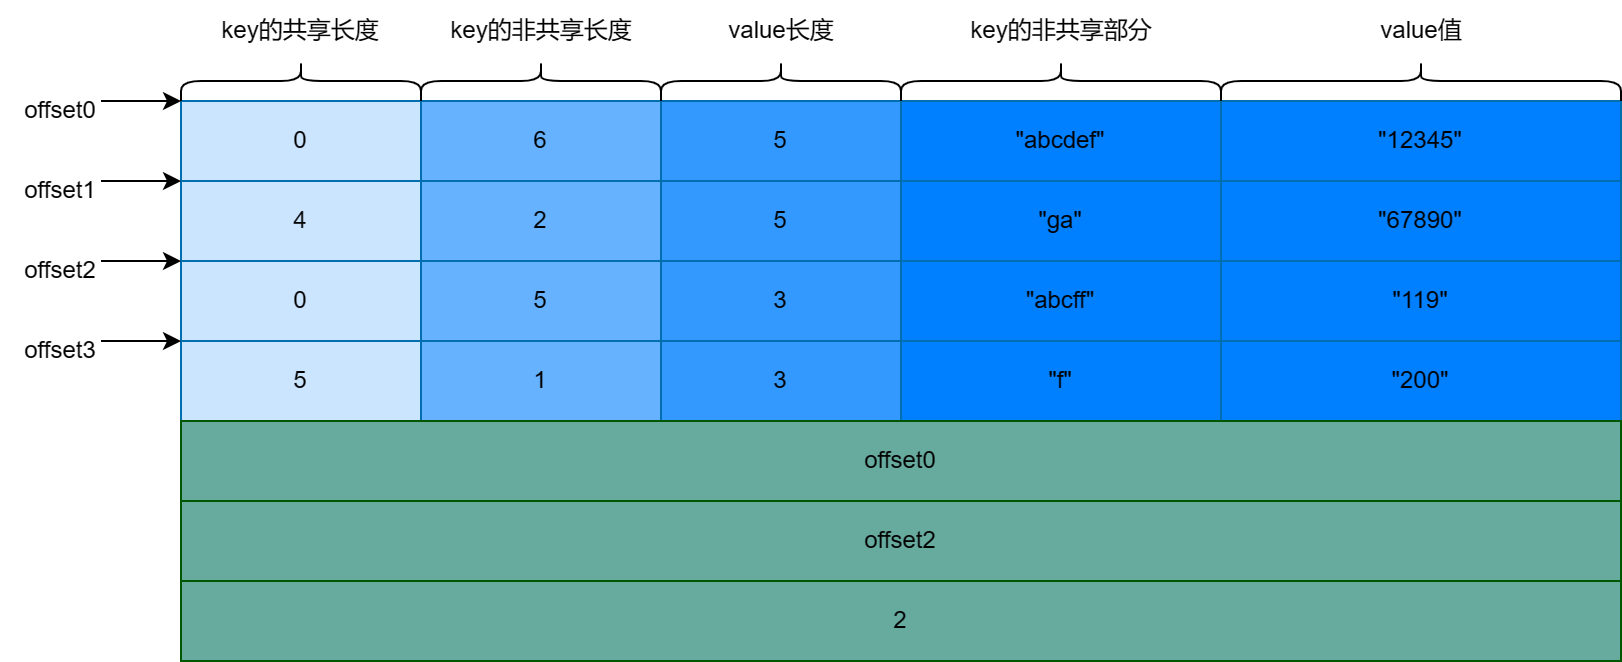

The diagram above was exported from draw.io. Its source (the exported page's mxGraphModel, read from the mxfile embedded in the PNG):
<mxGraphModel dx="978" dy="643" grid="1" gridSize="10" guides="1" tooltips="1" connect="1" arrows="1" fold="1" page="1" pageScale="1" pageWidth="827" pageHeight="1169" math="0" shadow="0">
  <root>
    <mxCell id="0" />
    <mxCell id="1" parent="0" />
    <mxCell id="SJG9VypS8z7DF09QCEfM-1" value="0" style="rounded=0;whiteSpace=wrap;html=1;fillColor=#CCE5FF;fontColor=#000000;strokeColor=#006EAF;" vertex="1" parent="1">
      <mxGeometry x="200" y="200" width="120" height="40" as="geometry" />
    </mxCell>
    <mxCell id="SJG9VypS8z7DF09QCEfM-2" value="6" style="rounded=0;whiteSpace=wrap;html=1;fillColor=#66B2FF;fontColor=#000000;strokeColor=#006EAF;" vertex="1" parent="1">
      <mxGeometry x="320" y="200" width="120" height="40" as="geometry" />
    </mxCell>
    <mxCell id="SJG9VypS8z7DF09QCEfM-3" value="5" style="rounded=0;whiteSpace=wrap;html=1;fillColor=#3399FF;fontColor=#000000;strokeColor=#006EAF;" vertex="1" parent="1">
      <mxGeometry x="440" y="200" width="120" height="40" as="geometry" />
    </mxCell>
    <mxCell id="SJG9VypS8z7DF09QCEfM-4" value="&quot;abcdef&quot;" style="rounded=0;whiteSpace=wrap;html=1;fillColor=#007FFF;fontColor=#000000;strokeColor=#006EAF;" vertex="1" parent="1">
      <mxGeometry x="560" y="200" width="160" height="40" as="geometry" />
    </mxCell>
    <mxCell id="SJG9VypS8z7DF09QCEfM-5" value="&quot;12345&quot;" style="rounded=0;whiteSpace=wrap;html=1;fillColor=#007FFF;fontColor=#000000;strokeColor=#006EAF;" vertex="1" parent="1">
      <mxGeometry x="720" y="200" width="200" height="40" as="geometry" />
    </mxCell>
    <mxCell id="SJG9VypS8z7DF09QCEfM-6" value="4" style="rounded=0;whiteSpace=wrap;html=1;fillColor=#CCE5FF;fontColor=#000000;strokeColor=#006EAF;" vertex="1" parent="1">
      <mxGeometry x="200" y="240" width="120" height="40" as="geometry" />
    </mxCell>
    <mxCell id="SJG9VypS8z7DF09QCEfM-7" value="2" style="rounded=0;whiteSpace=wrap;html=1;fillColor=#66B2FF;fontColor=#000000;strokeColor=#006EAF;" vertex="1" parent="1">
      <mxGeometry x="320" y="240" width="120" height="40" as="geometry" />
    </mxCell>
    <mxCell id="SJG9VypS8z7DF09QCEfM-8" value="5" style="rounded=0;whiteSpace=wrap;html=1;fillColor=#3399FF;fontColor=#000000;strokeColor=#006EAF;" vertex="1" parent="1">
      <mxGeometry x="440" y="240" width="120" height="40" as="geometry" />
    </mxCell>
    <mxCell id="SJG9VypS8z7DF09QCEfM-9" value="&quot;ga&quot;" style="rounded=0;whiteSpace=wrap;html=1;fillColor=#007FFF;fontColor=#000000;strokeColor=#006EAF;" vertex="1" parent="1">
      <mxGeometry x="560" y="240" width="160" height="40" as="geometry" />
    </mxCell>
    <mxCell id="SJG9VypS8z7DF09QCEfM-10" value="&quot;67890&quot;" style="rounded=0;whiteSpace=wrap;html=1;fillColor=#007FFF;fontColor=#000000;strokeColor=#006EAF;" vertex="1" parent="1">
      <mxGeometry x="720" y="240" width="200" height="40" as="geometry" />
    </mxCell>
    <mxCell id="SJG9VypS8z7DF09QCEfM-11" value="0" style="rounded=0;whiteSpace=wrap;html=1;fillColor=#CCE5FF;fontColor=#000000;strokeColor=#006EAF;" vertex="1" parent="1">
      <mxGeometry x="200" y="280" width="120" height="40" as="geometry" />
    </mxCell>
    <mxCell id="SJG9VypS8z7DF09QCEfM-12" value="5" style="rounded=0;whiteSpace=wrap;html=1;fillColor=#66B2FF;fontColor=#000000;strokeColor=#006EAF;" vertex="1" parent="1">
      <mxGeometry x="320" y="280" width="120" height="40" as="geometry" />
    </mxCell>
    <mxCell id="SJG9VypS8z7DF09QCEfM-13" value="3" style="rounded=0;whiteSpace=wrap;html=1;fillColor=#3399FF;fontColor=#000000;strokeColor=#006EAF;" vertex="1" parent="1">
      <mxGeometry x="440" y="280" width="120" height="40" as="geometry" />
    </mxCell>
    <mxCell id="SJG9VypS8z7DF09QCEfM-14" value="&quot;abcff&quot;" style="rounded=0;whiteSpace=wrap;html=1;fillColor=#007FFF;fontColor=#000000;strokeColor=#006EAF;" vertex="1" parent="1">
      <mxGeometry x="560" y="280" width="160" height="40" as="geometry" />
    </mxCell>
    <mxCell id="SJG9VypS8z7DF09QCEfM-15" value="&quot;119&quot;" style="rounded=0;whiteSpace=wrap;html=1;fillColor=#007FFF;fontColor=#000000;strokeColor=#006EAF;" vertex="1" parent="1">
      <mxGeometry x="720" y="280" width="200" height="40" as="geometry" />
    </mxCell>
    <mxCell id="SJG9VypS8z7DF09QCEfM-16" value="5" style="rounded=0;whiteSpace=wrap;html=1;fillColor=#CCE5FF;fontColor=#000000;strokeColor=#006EAF;" vertex="1" parent="1">
      <mxGeometry x="200" y="320" width="120" height="40" as="geometry" />
    </mxCell>
    <mxCell id="SJG9VypS8z7DF09QCEfM-17" value="1" style="rounded=0;whiteSpace=wrap;html=1;fillColor=#66B2FF;fontColor=#000000;strokeColor=#006EAF;" vertex="1" parent="1">
      <mxGeometry x="320" y="320" width="120" height="40" as="geometry" />
    </mxCell>
    <mxCell id="SJG9VypS8z7DF09QCEfM-18" value="3" style="rounded=0;whiteSpace=wrap;html=1;fillColor=#3399FF;fontColor=#000000;strokeColor=#006EAF;" vertex="1" parent="1">
      <mxGeometry x="440" y="320" width="120" height="40" as="geometry" />
    </mxCell>
    <mxCell id="SJG9VypS8z7DF09QCEfM-19" value="&quot;f&quot;" style="rounded=0;whiteSpace=wrap;html=1;fillColor=#007FFF;fontColor=#000000;strokeColor=#006EAF;" vertex="1" parent="1">
      <mxGeometry x="560" y="320" width="160" height="40" as="geometry" />
    </mxCell>
    <mxCell id="SJG9VypS8z7DF09QCEfM-20" value="&quot;200&quot;" style="rounded=0;whiteSpace=wrap;html=1;fillColor=#007FFF;fontColor=#000000;strokeColor=#006EAF;" vertex="1" parent="1">
      <mxGeometry x="720" y="320" width="200" height="40" as="geometry" />
    </mxCell>
    <mxCell id="SJG9VypS8z7DF09QCEfM-21" value="offset0" style="rounded=0;whiteSpace=wrap;html=1;fillColor=#67AB9F;fontColor=#000000;strokeColor=#005700;" vertex="1" parent="1">
      <mxGeometry x="200" y="360" width="720" height="40" as="geometry" />
    </mxCell>
    <mxCell id="SJG9VypS8z7DF09QCEfM-25" value="offset2" style="rounded=0;whiteSpace=wrap;html=1;fillColor=#67AB9F;fontColor=#000000;strokeColor=#005700;" vertex="1" parent="1">
      <mxGeometry x="200" y="400" width="720" height="40" as="geometry" />
    </mxCell>
    <mxCell id="SJG9VypS8z7DF09QCEfM-26" value="2" style="rounded=0;whiteSpace=wrap;html=1;fillColor=#67AB9F;fontColor=#000000;strokeColor=#005700;" vertex="1" parent="1">
      <mxGeometry x="200" y="440" width="720" height="40" as="geometry" />
    </mxCell>
    <mxCell id="SJG9VypS8z7DF09QCEfM-27" value="" style="shape=curlyBracket;whiteSpace=wrap;html=1;rounded=1;flipH=1;labelPosition=right;verticalLabelPosition=middle;align=left;verticalAlign=middle;rotation=-90;" vertex="1" parent="1">
      <mxGeometry x="250" y="130" width="20" height="120" as="geometry" />
    </mxCell>
    <mxCell id="SJG9VypS8z7DF09QCEfM-28" value="key的共享长度" style="text;html=1;align=center;verticalAlign=middle;whiteSpace=wrap;rounded=0;" vertex="1" parent="1">
      <mxGeometry x="215" y="150" width="90" height="30" as="geometry" />
    </mxCell>
    <mxCell id="SJG9VypS8z7DF09QCEfM-29" value="" style="shape=curlyBracket;whiteSpace=wrap;html=1;rounded=1;flipH=1;labelPosition=right;verticalLabelPosition=middle;align=left;verticalAlign=middle;rotation=-90;" vertex="1" parent="1">
      <mxGeometry x="370" y="130" width="20" height="120" as="geometry" />
    </mxCell>
    <mxCell id="SJG9VypS8z7DF09QCEfM-30" value="key的非共享长度" style="text;html=1;align=center;verticalAlign=middle;whiteSpace=wrap;rounded=0;" vertex="1" parent="1">
      <mxGeometry x="327.5" y="150" width="105" height="30" as="geometry" />
    </mxCell>
    <mxCell id="SJG9VypS8z7DF09QCEfM-31" value="" style="shape=curlyBracket;whiteSpace=wrap;html=1;rounded=1;flipH=1;labelPosition=right;verticalLabelPosition=middle;align=left;verticalAlign=middle;rotation=-90;" vertex="1" parent="1">
      <mxGeometry x="490" y="130" width="20" height="120" as="geometry" />
    </mxCell>
    <mxCell id="SJG9VypS8z7DF09QCEfM-32" value="value长度" style="text;html=1;align=center;verticalAlign=middle;whiteSpace=wrap;rounded=0;" vertex="1" parent="1">
      <mxGeometry x="447.5" y="150" width="105" height="30" as="geometry" />
    </mxCell>
    <mxCell id="SJG9VypS8z7DF09QCEfM-33" value="" style="shape=curlyBracket;whiteSpace=wrap;html=1;rounded=1;flipH=1;labelPosition=right;verticalLabelPosition=middle;align=left;verticalAlign=middle;rotation=-90;" vertex="1" parent="1">
      <mxGeometry x="630" y="110" width="20" height="160" as="geometry" />
    </mxCell>
    <mxCell id="SJG9VypS8z7DF09QCEfM-34" value="key的非共享部分" style="text;html=1;align=center;verticalAlign=middle;whiteSpace=wrap;rounded=0;" vertex="1" parent="1">
      <mxGeometry x="587.5" y="150" width="105" height="30" as="geometry" />
    </mxCell>
    <mxCell id="SJG9VypS8z7DF09QCEfM-35" value="" style="shape=curlyBracket;whiteSpace=wrap;html=1;rounded=1;flipH=1;labelPosition=right;verticalLabelPosition=middle;align=left;verticalAlign=middle;rotation=-90;" vertex="1" parent="1">
      <mxGeometry x="810" y="90" width="20" height="200" as="geometry" />
    </mxCell>
    <mxCell id="SJG9VypS8z7DF09QCEfM-36" value="value值" style="text;html=1;align=center;verticalAlign=middle;whiteSpace=wrap;rounded=0;" vertex="1" parent="1">
      <mxGeometry x="767.5" y="150" width="105" height="30" as="geometry" />
    </mxCell>
    <mxCell id="SJG9VypS8z7DF09QCEfM-37" value="" style="endArrow=classic;html=1;rounded=0;" edge="1" parent="1">
      <mxGeometry width="50" height="50" relative="1" as="geometry">
        <mxPoint x="160" y="200" as="sourcePoint" />
        <mxPoint x="200" y="200" as="targetPoint" />
      </mxGeometry>
    </mxCell>
    <mxCell id="SJG9VypS8z7DF09QCEfM-38" value="offset0" style="text;html=1;align=center;verticalAlign=middle;whiteSpace=wrap;rounded=0;" vertex="1" parent="1">
      <mxGeometry x="110" y="190" width="60" height="30" as="geometry" />
    </mxCell>
    <mxCell id="SJG9VypS8z7DF09QCEfM-39" value="" style="endArrow=classic;html=1;rounded=0;" edge="1" parent="1">
      <mxGeometry width="50" height="50" relative="1" as="geometry">
        <mxPoint x="160" y="240" as="sourcePoint" />
        <mxPoint x="200" y="240" as="targetPoint" />
      </mxGeometry>
    </mxCell>
    <mxCell id="SJG9VypS8z7DF09QCEfM-40" value="offset1" style="text;html=1;align=center;verticalAlign=middle;whiteSpace=wrap;rounded=0;" vertex="1" parent="1">
      <mxGeometry x="110" y="230" width="60" height="30" as="geometry" />
    </mxCell>
    <mxCell id="SJG9VypS8z7DF09QCEfM-41" value="" style="endArrow=classic;html=1;rounded=0;" edge="1" parent="1">
      <mxGeometry width="50" height="50" relative="1" as="geometry">
        <mxPoint x="160" y="280" as="sourcePoint" />
        <mxPoint x="200" y="280" as="targetPoint" />
      </mxGeometry>
    </mxCell>
    <mxCell id="SJG9VypS8z7DF09QCEfM-42" value="offset2" style="text;html=1;align=center;verticalAlign=middle;whiteSpace=wrap;rounded=0;" vertex="1" parent="1">
      <mxGeometry x="110" y="270" width="60" height="30" as="geometry" />
    </mxCell>
    <mxCell id="SJG9VypS8z7DF09QCEfM-43" value="" style="endArrow=classic;html=1;rounded=0;" edge="1" parent="1">
      <mxGeometry width="50" height="50" relative="1" as="geometry">
        <mxPoint x="160" y="320" as="sourcePoint" />
        <mxPoint x="200" y="320" as="targetPoint" />
      </mxGeometry>
    </mxCell>
    <mxCell id="SJG9VypS8z7DF09QCEfM-44" value="offset3" style="text;html=1;align=center;verticalAlign=middle;whiteSpace=wrap;rounded=0;" vertex="1" parent="1">
      <mxGeometry x="110" y="310" width="60" height="30" as="geometry" />
    </mxCell>
  </root>
</mxGraphModel>